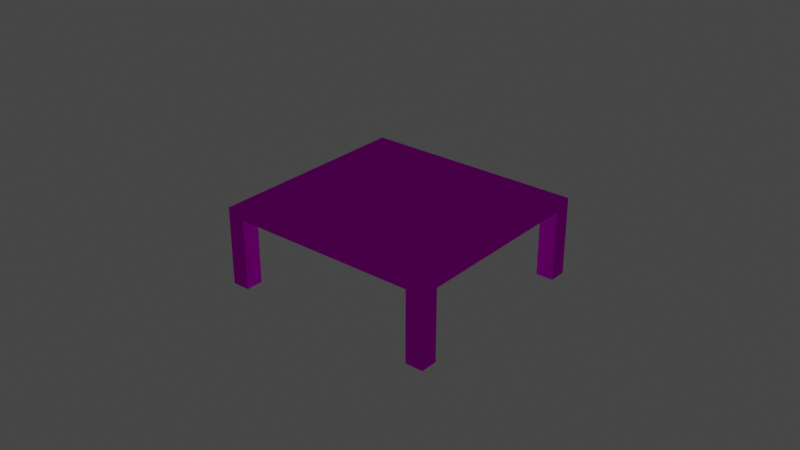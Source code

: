 # Source: object.blend  (saved by Blender 2.82.7; exported with 4.5.12 LTS)
import bpy
from mathutils import Matrix  # noqa: F401  (used for matrix-valued properties, if any)

bpy.ops.wm.read_factory_settings(use_empty=True)
scene = bpy.context.scene
scene.name = 'Scene'

# ---- collections
col_collection = bpy.data.collections.new('Collection'); scene.collection.children.link(col_collection)

# ---- images (referenced by path relative to the original .blend; pixels are not part of the script)
import os
ASSET_DIR = os.environ.get("B2B_ASSET_DIR", "")  # directory of the original .blend (textures are referenced by path, not embedded)
HERE = os.path.dirname(os.path.abspath(__file__))  # packed textures are extracted next to this script under _unpacked/

def load_image(name, relpath, width, height, colorspace="sRGB"):
    """Load a texture the original file referenced (path relative to the .blend, or extracted next to this script)."""
    p = next((c for c in (os.path.join(HERE, relpath), os.path.join(ASSET_DIR, relpath)) if relpath and os.path.exists(c)), "")
    if p:
        img = bpy.data.images.load(p, check_existing=True)
        img.name = name
    else:  # same state as the original file: an image datablock whose file is absent (Cycles renders it pink)
        img = bpy.data.images.new(name, width, height)
        img.source = "FILE"
        img.filepath = "//" + (relpath or name)
    img.colorspace_settings.name = colorspace
    return img
img_naps_barracks_png = load_image('NAPS_barracks.png', 'NAPS_barracks.png', 1024, 1024, 'sRGB')

# ---- materials (node trees are filled in below, after node groups)
mat_default_004 = bpy.data.materials.new('Default.004')
mat_default_004.use_transparent_shadow = False
mat_default_004.diffuse_color = (1.0, 1.0, 1.0, 1.0)
mat_default_004.roughness = 0.0
mat_default_004.specular_intensity = 0.0

# ---- node groups
ng_auto_smooth = bpy.data.node_groups.new('Auto Smooth', 'GeometryNodeTree')
_s = ng_auto_smooth.interface.new_socket(name='Geometry', in_out='OUTPUT', socket_type='NodeSocketGeometry')
_s = ng_auto_smooth.interface.new_socket(name='Geometry', in_out='INPUT', socket_type='NodeSocketGeometry')
_s = ng_auto_smooth.interface.new_socket(name='Angle', in_out='INPUT', socket_type='NodeSocketFloat')
_s.subtype = 'ANGLE'
_s.min_value = 0.0
_s.max_value = 3.142
ng_auto_smooth.is_modifier = True
_N = ng_auto_smooth.nodes; _L = ng_auto_smooth.links
n0 = _N.new('NodeGroupOutput'); n0.name = 'Group Output'; n0.location = (480, -100)
n1 = _N.new('NodeGroupInput'); n1.name = 'Group Input'; n1.location = (-420, -300)
n2 = _N.new('NodeGroupInput'); n2.name = 'Group Input.001'; n2.location = (-60, -100)
n3 = _N.new('GeometryNodeSetShadeSmooth'); n3.name = 'Set Shade Smooth'; n3.location = (120, -100)
n3.domain = 'EDGE'
n4 = _N.new('GeometryNodeSetShadeSmooth'); n4.name = 'Set Shade Smooth.001'; n4.location = (300, -100)
n5 = _N.new('GeometryNodeInputMeshEdgeAngle'); n5.name = 'Edge Angle'; n5.location = (-420, -220)
n6 = _N.new('GeometryNodeInputEdgeSmooth'); n6.name = 'Is Edge Smooth'; n6.location = (-60, -160)
n7 = _N.new('GeometryNodeInputShadeSmooth'); n7.name = 'Is Face Smooth'; n7.location = (-240, -340)
n8 = _N.new('FunctionNodeBooleanMath'); n8.name = 'Boolean Math'; n8.location = (-60, -220)
n9 = _N.new('FunctionNodeCompare'); n9.name = 'Compare'; n9.location = (-240, -180)
n9.operation = 'LESS_EQUAL'
_L.new(n5.outputs[0], n9.inputs[0])
_L.new(n4.outputs[0], n0.inputs[0])
_L.new(n1.outputs[1], n9.inputs[1])
_L.new(n9.outputs[0], n8.inputs[0])
_L.new(n7.outputs[0], n8.inputs[1])
_L.new(n2.outputs[0], n3.inputs[0])
_L.new(n6.outputs[0], n3.inputs[1])
_L.new(n3.outputs[0], n4.inputs[0])
_L.new(n8.outputs[0], n3.inputs[2])
n0.is_active_output = True

# ---- material node trees
mat_default_004.use_nodes = True; mat_default_004.node_tree.nodes.clear()
_N = mat_default_004.node_tree.nodes; _L = mat_default_004.node_tree.links
n0 = _N.new('ShaderNodeOutputMaterial'); n0.name = 'Material Output'; n0.location = (300, 300)
n1 = _N.new('ShaderNodeBsdfPrincipled'); n1.name = 'Principled BSDF'; n1.location = (10, 300)
n1.distribution = 'GGX'
n1.subsurface_method = 'BURLEY'
n1.inputs[3].default_value = 1.45
n1.inputs[13].default_value = 0.0
n1.inputs[27].default_value = (0.0, 0.0, 0.0, 1.0)
n1.inputs[28].default_value = 1.0
n2 = _N.new('ShaderNodeTexImage'); n2.name = 'Image Texture'; n2.location = (0, 0)
n2.image = img_naps_barracks_png
_L.new(n1.outputs[0], n0.inputs[0])
_L.new(n2.outputs[0], n1.inputs[0])
n0.is_active_output = True

# ---- world
world_world = bpy.data.worlds.new('World'); scene.world = world_world
world_world.use_nodes = True; world_world.node_tree.nodes.clear()
_N = world_world.node_tree.nodes; _L = world_world.node_tree.links
n0 = _N.new('ShaderNodeOutputWorld'); n0.name = 'World Output'; n0.location = (300, 300)
n1 = _N.new('ShaderNodeBackground'); n1.name = 'Background'; n1.location = (10, 300)
n1.inputs[0].default_value = (0.05088, 0.05088, 0.05088, 1.0)
_L.new(n1.outputs[0], n0.inputs[0])
n0.is_active_output = True
world_world.color = (0.05088, 0.05088, 0.05088)
world_world.use_sun_shadow = False
world_world.sun_shadow_jitter_overblur = 0.0

# ---- lights
light_light_name_amb_street_light3_002 = bpy.data.lights.new('light_name=amb_street_light3.002', 'POINT')
light_light_name_amb_street_light3_002.transmission_factor = 0.0
light_light_name_amb_street_light3_002.energy = 200.0
light_light_name_amb_street_light3_002.shadow_soft_size = 0.25
light_light_name_amb_street_light3_002.shadow_maximum_resolution = 0.006
light_light_name_amb_street_light3_002.use_absolute_resolution = True

# ---- meshes
me_poly_os_0_005 = bpy.data.meshes.new('poly_os=0.005')
me_poly_os_0_005.from_pydata([(8.005, 1.29, -0.9984), (-0.185, 1.29, 8.72), (0.003601, 3.15, 0.0035), (0.1851, 1.29, -8.72), (0.5246, 1.29, 8.001), (-0.187, 0.85, 7.299), (0.5246, 0.85, 8.001), (-0.8966, 0.85, 8.017), (7.296, 0.85, -0.2797), (8.007, 0.85, 0.4229), (8.717, 1.29, -0.2958), (-8.007, 0.85, -0.423), (-7.998, 0.85, 1.005), (-8.717, 1.29, 0.2957), (0.1942, 0.85, -7.292), (-0.8966, 1.29, 8.017), (-0.5245, 0.85, -8.001), (-0.5245, 1.29, -8.001), (0.9038, 1.29, -8.01), (-8.007, 1.29, -0.423), (-7.998, 1.29, 1.005), (0.9038, 0.85, -8.01), (8.007, -3.15, 0.4229), (0.1851, -3.15, -8.72), (0.9038, -3.15, -8.01), (0.1942, -3.15, -7.292), (8.005, 0.85, -0.9984), (8.007, 1.29, 0.4229), (-7.289, 0.85, 0.2867), (-7.289, -3.15, 0.2867), (-8.007, -3.15, -0.423), (-8.717, -3.15, 0.2957), (-0.8966, -3.15, 8.017), (-0.185, -3.15, 8.72), (0.5246, -3.15, 8.001), (-0.187, -3.15, 7.299), (-7.998, -3.15, 1.005), (8.717, -3.15, -0.2958), (8.005, -3.15, -0.9984), (7.296, -3.15, -0.2797), (-0.5245, -3.15, -8.001)], [], [(31, 36, 12, 20, 13), (39, 8, 26, 38), (26, 21, 18, 0), (2, 13, 20, 15, 1), (18, 3, 2, 10), (19, 13, 2, 3, 17), (37, 38, 26, 0, 10), (2, 1, 4, 27, 10), (29, 30, 11, 28), (18, 10, 0), (32, 33, 1, 15, 7), (9, 22, 37, 10, 27), (39, 22, 9, 8), (11, 19, 17, 16), (21, 26, 8, 9, 6, 5, 7, 12, 28, 11, 16, 14), (24, 23, 3, 18, 21), (16, 17, 3, 23, 40), (40, 25, 14, 16), (14, 25, 24, 21), (4, 6, 9, 27), (30, 19, 11), (1, 33, 34, 4), (31, 13, 19, 30), (4, 34, 6), (12, 36, 29, 28), (34, 35, 5, 6), (12, 7, 15, 20), (32, 7, 5, 35)])
me_poly_os_0_005.polygons.foreach_set('use_smooth', [True] * 28)
_uv = me_poly_os_0_005.uv_layers.new(name='UVMap')
_uv.uv.foreach_set('vector', [0.7886, 0.0853, 0.7922, 0.0853, 0.7922, 0.0998, 0.7922, 0.1014, 0.7886, 0.1014, 0.7462, 0.0853, 0.7462, 0.0998, 0.7425, 0.0998, 0.7425, 0.0853, 0.7425, 0.0998, 0.7788, 0.0998, 0.7788, 0.1014, 0.7425, 0.1014, 0.6266, 0.5813, 0.4101, 0.3431, 0.4466, 0.3431, 0.8067, 0.3431, 0.8428, 0.3431, 0.6313, 0.3476, 0.6678, 0.3476, 0.4513, 0.5858, 0.2351, 0.3476, 0.529, 0.3558, 0.5607, 0.3558, 0.3622, 0.5526, 0.1638, 0.3558, 0.1954, 0.3558, 0.7388, 0.0853, 0.7425, 0.0853, 0.7425, 0.0998, 0.7425, 0.1014, 0.7388, 0.1014, 1.009, 0.56, 0.8109, 0.3635, 0.8425, 0.3635, 1.176, 0.3635, 1.208, 0.3635, 0.7812, 0.0853, 0.7849, 0.0853, 0.7849, 0.0998, 0.7812, 0.0998, 0.6313, 0.3476, 0.2351, 0.3476, 0.2712, 0.3476, 0.7886, 0.0853, 0.7922, 0.0853, 0.7922, 0.1014, 0.7886, 0.1014, 0.7886, 0.0998, 0.7352, 0.0998, 0.7352, 0.0853, 0.7388, 0.0853, 0.7388, 0.1014, 0.7352, 0.1014, 0.7462, 0.0853, 0.7498, 0.0853, 0.7498, 0.0998, 0.7462, 0.0998, 0.7849, 0.0998, 0.7849, 0.1014, 0.7462, 0.1014, 0.7462, 0.0998, 0.7425, 0.0961, 0.7425, 0.0598, 0.7462, 0.0598, 0.7462, 0.0562, 0.7849, 0.0562, 0.7849, 0.0598, 0.7886, 0.0598, 0.7886, 0.0961, 0.7849, 0.0961, 0.7849, 0.0998, 0.7462, 0.0998, 0.7462, 0.0961, 0.6519, 0.0853, 0.6556, 0.0853, 0.6556, 0.1014, 0.6519, 0.1014, 0.6519, 0.0998, 0.6593, 0.0998, 0.6593, 0.1014, 0.6556, 0.1014, 0.6556, 0.0853, 0.6593, 0.0853, 0.6593, 0.0853, 0.6629, 0.0853, 0.6629, 0.0998, 0.6593, 0.0998, 0.6483, 0.0998, 0.6483, 0.0853, 0.6519, 0.0853, 0.6519, 0.0998, 0.7959, 0.1014, 0.7959, 0.0998, 0.8346, 0.0998, 0.8346, 0.1014, 0.7849, 0.0853, 0.7849, 0.1014, 0.7849, 0.0998, 0.7922, 0.1014, 0.7922, 0.0853, 0.7959, 0.0853, 0.7959, 0.1014, 0.7886, 0.0853, 0.7886, 0.1014, 0.7849, 0.1014, 0.7849, 0.0853, 0.7959, 0.1014, 0.7959, 0.0853, 0.7959, 0.0998, 0.7775, 0.0998, 0.7775, 0.0853, 0.7812, 0.0853, 0.7812, 0.0998, 0.7813, 0.0853, 0.7849, 0.0853, 0.7849, 0.0998, 0.7813, 0.0998, 0.7922, 0.0998, 0.8285, 0.0998, 0.8285, 0.1014, 0.7922, 0.1014, 0.7886, 0.0853, 0.7886, 0.0998, 0.7849, 0.0998, 0.7849, 0.0853])
me_poly_os_0_005.materials.append(mat_default_004)
me_poly_os_0_005.use_remesh_fix_poles = True
me_poly_os_0_005.use_remesh_preserve_attributes = False
me_poly_os_0_005.use_mirror_vertex_groups = False
me_poly_os_0_005.update()

# ---- objects
ob_kmcfredbarrack15_obj = bpy.data.objects.new('KMCFredbarrack15.obj', None)
ob_default_lod = bpy.data.objects.new('Default LOD', None)
ob_amb_street_light3 = bpy.data.objects.new('amb_street_light3', light_light_name_amb_street_light3_002)
ob_poly_os_0_hard__blend_yes = bpy.data.objects.new('POLY_OS=0 HARD= BLEND=yes', me_poly_os_0_005)

# ---- transforms, parenting, visibility, modifiers, constraints
ob_kmcfredbarrack15_obj.location = (0.0, 0.0, 0.0)
ob_kmcfredbarrack15_obj.rotation_euler = (1.571, -0.0, 0.0)
ob_kmcfredbarrack15_obj.empty_display_size = 0.01
ob_kmcfredbarrack15_obj.lineart.crease_threshold = 0.0
ob_default_lod.parent = ob_kmcfredbarrack15_obj
ob_default_lod.location = (0.0, 0.0, 0.0)
ob_default_lod.empty_display_size = 0.01
ob_default_lod.lineart.crease_threshold = 0.0
ob_amb_street_light3.parent = ob_default_lod
ob_amb_street_light3.location = (3.954e-05, 4.0, 0.005021)
ob_amb_street_light3.rotation_euler = (-6.896e-08, -0.7917, 1.65e-07)
ob_amb_street_light3.lineart.crease_threshold = 0.0
ob_poly_os_0_hard__blend_yes.parent = ob_default_lod
ob_poly_os_0_hard__blend_yes.location = (4.667e-07, 3.15, -5.532e-08)
ob_poly_os_0_hard__blend_yes.rotation_euler = (-6.896e-08, -0.7917, 1.65e-07)
ob_poly_os_0_hard__blend_yes.show_transparent = True
ob_poly_os_0_hard__blend_yes.lineart.crease_threshold = 0.0
_m = ob_poly_os_0_hard__blend_yes.modifiers.new('Auto Smooth', 'NODES')
_m.node_group = ng_auto_smooth
_gi = [s.identifier for s in ng_auto_smooth.interface.items_tree if s.item_type == 'SOCKET' and s.in_out == 'INPUT']
_m[_gi[1]] = 0.7854  # Angle

# ---- collection membership
col_collection.objects.link(ob_kmcfredbarrack15_obj)
col_collection.objects.link(ob_default_lod)
col_collection.objects.link(ob_amb_street_light3)
col_collection.objects.link(ob_poly_os_0_hard__blend_yes)

# ---- scene / render settings (as saved in the file)
scene.frame_start = 1; scene.frame_end = 250; scene.frame_set(108)
scene.render.engine = 'BLENDER_EEVEE_NEXT'
scene.cycles.use_denoising = False
scene.cycles.samples = 128
scene.cycles.sampling_pattern = 'TABULATED_SOBOL'
scene.cycles.use_adaptive_sampling = False
scene.cycles.use_light_tree = False
scene.view_settings.view_transform = 'Filmic'
bpy.context.view_layer.update()

# ---- added for rendering (the .blend has no active camera): camera
cam_auto = bpy.data.cameras.new('AutoCamera')
cam_auto.lens = 50.0
cam_auto.sensor_width = 36.0
cam_auto.clip_end = 1000.0
ob_auto_camera = bpy.data.objects.new('AutoCamera', cam_auto)
scene.collection.objects.link(ob_auto_camera)
ob_auto_camera.location = (32.7877, -39.3453, 29.3802)
ob_auto_camera.rotation_euler = (1.09748, -7.21219e-08, 0.694738)
scene.camera = ob_auto_camera
bpy.context.view_layer.update()
